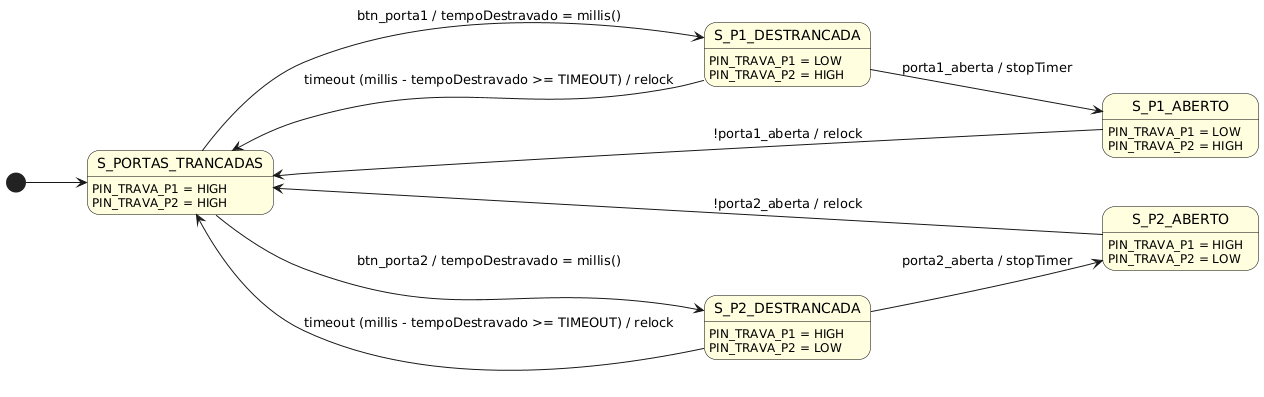

The diagram above was rendered by PlantUML. Its source (embedded in the PNG):
@startuml
skinparam state {
  BackgroundColor LightYellow
  BorderColor Black
}
left to right direction

[*] --> s_portas_trancadas
  
state "S_PORTAS_TRANCADAS" as s_portas_trancadas
 s_portas_trancadas : PIN_TRAVA_P1 = HIGH
 s_portas_trancadas : PIN_TRAVA_P2 = HIGH

state "S_P1_DESTRANCADA" as s_p1_destrancada
 s_p1_destrancada : PIN_TRAVA_P1 = LOW
 s_p1_destrancada : PIN_TRAVA_P2 = HIGH
 
state "S_P1_ABERTO" as s_p1_aberto
 s_p1_aberto : PIN_TRAVA_P1 = LOW
 s_p1_aberto : PIN_TRAVA_P2 = HIGH

state "S_P2_DESTRANCADA" as s_p2_destrancada
 s_p2_destrancada : PIN_TRAVA_P1 = HIGH
 s_p2_destrancada : PIN_TRAVA_P2 = LOW

state "S_P2_ABERTO" as s_p2_aberto
 s_p2_aberto : PIN_TRAVA_P1 = HIGH
 s_p2_aberto : PIN_TRAVA_P2 = LOW

s_portas_trancadas --> s_p1_destrancada : btn_porta1 / tempoDestravado = millis()
s_portas_trancadas --> s_p2_destrancada : btn_porta2 / tempoDestravado = millis()

s_p1_destrancada --> s_p1_aberto : porta1_aberta / stopTimer
s_p1_destrancada --> s_portas_trancadas : timeout (millis - tempoDestravado >= TIMEOUT) / relock

s_p1_aberto --> s_portas_trancadas : !porta1_aberta / relock

s_p2_destrancada --> s_p2_aberto : porta2_aberta / stopTimer
s_p2_destrancada --> s_portas_trancadas : timeout (millis - tempoDestravado >= TIMEOUT) / relock

s_p2_aberto --> s_portas_trancadas : !porta2_aberta / relock
@enduml